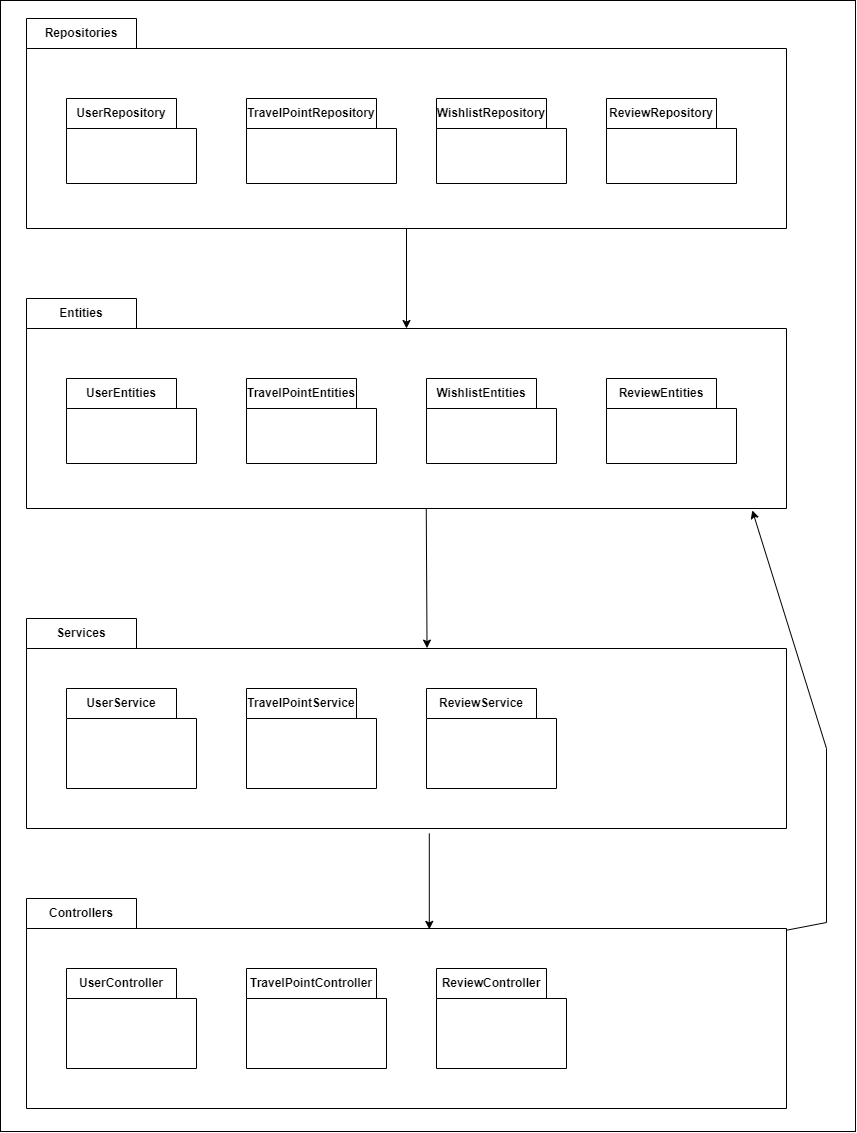

The diagram above was exported from draw.io. Its source (the exported page's mxGraphModel, read from the mxfile embedded in the PNG):
<mxGraphModel dx="2785" dy="2250" grid="0" gridSize="10" guides="1" tooltips="1" connect="1" arrows="1" fold="1" page="1" pageScale="1" pageWidth="1100" pageHeight="850" math="0" shadow="0">
  <root>
    <mxCell id="0" />
    <mxCell id="1" parent="0" />
    <mxCell id="BYDATwPTebqiwNB3-S-m-1" value="" style="rounded=0;whiteSpace=wrap;html=1;" vertex="1" parent="1">
      <mxGeometry x="14" y="-28" width="855" height="1131" as="geometry" />
    </mxCell>
    <mxCell id="OV-_YKLjEIK5evlBDs04-1" value="Entities" style="shape=folder;fontStyle=1;tabWidth=110;tabHeight=30;tabPosition=left;html=1;boundedLbl=1;labelInHeader=1;container=1;collapsible=0;whiteSpace=wrap;" vertex="1" parent="1">
      <mxGeometry x="40" y="270" width="760" height="210" as="geometry" />
    </mxCell>
    <mxCell id="OV-_YKLjEIK5evlBDs04-2" value="" style="html=1;strokeColor=none;resizeWidth=1;resizeHeight=1;fillColor=none;part=1;connectable=0;allowArrows=0;deletable=0;whiteSpace=wrap;" vertex="1" parent="OV-_YKLjEIK5evlBDs04-1">
      <mxGeometry width="760" height="147" relative="1" as="geometry">
        <mxPoint y="30" as="offset" />
      </mxGeometry>
    </mxCell>
    <mxCell id="OV-_YKLjEIK5evlBDs04-3" value="UserEntities" style="shape=folder;fontStyle=1;tabWidth=110;tabHeight=30;tabPosition=left;html=1;boundedLbl=1;labelInHeader=1;container=1;collapsible=0;whiteSpace=wrap;" vertex="1" parent="OV-_YKLjEIK5evlBDs04-1">
      <mxGeometry x="40" y="80" width="130" height="85" as="geometry" />
    </mxCell>
    <mxCell id="OV-_YKLjEIK5evlBDs04-4" value="" style="html=1;strokeColor=none;resizeWidth=1;resizeHeight=1;fillColor=none;part=1;connectable=0;allowArrows=0;deletable=0;whiteSpace=wrap;" vertex="1" parent="OV-_YKLjEIK5evlBDs04-3">
      <mxGeometry width="130" height="59.5" relative="1" as="geometry">
        <mxPoint y="30" as="offset" />
      </mxGeometry>
    </mxCell>
    <mxCell id="OV-_YKLjEIK5evlBDs04-5" value="" style="html=1;strokeColor=none;resizeWidth=1;resizeHeight=1;fillColor=none;part=1;connectable=0;allowArrows=0;deletable=0;whiteSpace=wrap;" vertex="1" parent="OV-_YKLjEIK5evlBDs04-3">
      <mxGeometry width="130" height="59.5" relative="1" as="geometry">
        <mxPoint x="10" y="40" as="offset" />
      </mxGeometry>
    </mxCell>
    <mxCell id="OV-_YKLjEIK5evlBDs04-6" value="TravelPointEntities" style="shape=folder;fontStyle=1;tabWidth=110;tabHeight=30;tabPosition=left;html=1;boundedLbl=1;labelInHeader=1;container=1;collapsible=0;whiteSpace=wrap;" vertex="1" parent="OV-_YKLjEIK5evlBDs04-1">
      <mxGeometry x="220" y="80" width="130" height="85" as="geometry" />
    </mxCell>
    <mxCell id="OV-_YKLjEIK5evlBDs04-7" value="" style="html=1;strokeColor=none;resizeWidth=1;resizeHeight=1;fillColor=none;part=1;connectable=0;allowArrows=0;deletable=0;whiteSpace=wrap;" vertex="1" parent="OV-_YKLjEIK5evlBDs04-6">
      <mxGeometry width="130" height="59.5" relative="1" as="geometry">
        <mxPoint y="30" as="offset" />
      </mxGeometry>
    </mxCell>
    <mxCell id="OV-_YKLjEIK5evlBDs04-8" value="WishlistEntities" style="shape=folder;fontStyle=1;tabWidth=110;tabHeight=30;tabPosition=left;html=1;boundedLbl=1;labelInHeader=1;container=1;collapsible=0;whiteSpace=wrap;" vertex="1" parent="OV-_YKLjEIK5evlBDs04-1">
      <mxGeometry x="400" y="80" width="130" height="85" as="geometry" />
    </mxCell>
    <mxCell id="OV-_YKLjEIK5evlBDs04-9" value="" style="html=1;strokeColor=none;resizeWidth=1;resizeHeight=1;fillColor=none;part=1;connectable=0;allowArrows=0;deletable=0;whiteSpace=wrap;" vertex="1" parent="OV-_YKLjEIK5evlBDs04-8">
      <mxGeometry width="130" height="59.5" relative="1" as="geometry">
        <mxPoint y="30" as="offset" />
      </mxGeometry>
    </mxCell>
    <mxCell id="OV-_YKLjEIK5evlBDs04-10" value="ReviewEntities" style="shape=folder;fontStyle=1;tabWidth=110;tabHeight=30;tabPosition=left;html=1;boundedLbl=1;labelInHeader=1;container=1;collapsible=0;whiteSpace=wrap;" vertex="1" parent="OV-_YKLjEIK5evlBDs04-1">
      <mxGeometry x="580" y="80" width="130" height="85" as="geometry" />
    </mxCell>
    <mxCell id="OV-_YKLjEIK5evlBDs04-11" value="" style="html=1;strokeColor=none;resizeWidth=1;resizeHeight=1;fillColor=none;part=1;connectable=0;allowArrows=0;deletable=0;whiteSpace=wrap;" vertex="1" parent="OV-_YKLjEIK5evlBDs04-10">
      <mxGeometry width="130" height="59.5" relative="1" as="geometry">
        <mxPoint y="30" as="offset" />
      </mxGeometry>
    </mxCell>
    <mxCell id="OV-_YKLjEIK5evlBDs04-12" style="edgeStyle=orthogonalEdgeStyle;rounded=0;orthogonalLoop=1;jettySize=auto;html=1;exitX=0.5;exitY=1;exitDx=0;exitDy=0;exitPerimeter=0;" edge="1" parent="1" source="OV-_YKLjEIK5evlBDs04-1" target="OV-_YKLjEIK5evlBDs04-1">
      <mxGeometry relative="1" as="geometry" />
    </mxCell>
    <mxCell id="OV-_YKLjEIK5evlBDs04-13" value="" style="html=1;strokeColor=none;resizeWidth=1;resizeHeight=1;fillColor=none;part=1;connectable=0;allowArrows=0;deletable=0;whiteSpace=wrap;" vertex="1" parent="1">
      <mxGeometry x="40" y="290" width="760" height="147" as="geometry" />
    </mxCell>
    <mxCell id="OV-_YKLjEIK5evlBDs04-14" value="Services" style="shape=folder;fontStyle=1;tabWidth=110;tabHeight=30;tabPosition=left;html=1;boundedLbl=1;labelInHeader=1;container=1;collapsible=0;whiteSpace=wrap;" vertex="1" parent="1">
      <mxGeometry x="40" y="590" width="760" height="210" as="geometry" />
    </mxCell>
    <mxCell id="OV-_YKLjEIK5evlBDs04-15" value="" style="html=1;strokeColor=none;resizeWidth=1;resizeHeight=1;fillColor=none;part=1;connectable=0;allowArrows=0;deletable=0;whiteSpace=wrap;" vertex="1" parent="OV-_YKLjEIK5evlBDs04-14">
      <mxGeometry width="760" height="147" relative="1" as="geometry">
        <mxPoint y="30" as="offset" />
      </mxGeometry>
    </mxCell>
    <mxCell id="OV-_YKLjEIK5evlBDs04-16" value="UserService" style="shape=folder;fontStyle=1;tabWidth=110;tabHeight=30;tabPosition=left;html=1;boundedLbl=1;labelInHeader=1;container=1;collapsible=0;whiteSpace=wrap;" vertex="1" parent="OV-_YKLjEIK5evlBDs04-14">
      <mxGeometry x="40" y="70" width="130" height="100" as="geometry" />
    </mxCell>
    <mxCell id="OV-_YKLjEIK5evlBDs04-17" value="" style="html=1;strokeColor=none;resizeWidth=1;resizeHeight=1;fillColor=none;part=1;connectable=0;allowArrows=0;deletable=0;whiteSpace=wrap;" vertex="1" parent="OV-_YKLjEIK5evlBDs04-16">
      <mxGeometry width="130" height="70" relative="1" as="geometry">
        <mxPoint y="30" as="offset" />
      </mxGeometry>
    </mxCell>
    <mxCell id="OV-_YKLjEIK5evlBDs04-18" value="TravelPointService" style="shape=folder;fontStyle=1;tabWidth=110;tabHeight=30;tabPosition=left;html=1;boundedLbl=1;labelInHeader=1;container=1;collapsible=0;whiteSpace=wrap;" vertex="1" parent="OV-_YKLjEIK5evlBDs04-14">
      <mxGeometry x="220" y="70" width="130" height="100" as="geometry" />
    </mxCell>
    <mxCell id="OV-_YKLjEIK5evlBDs04-19" value="" style="html=1;strokeColor=none;resizeWidth=1;resizeHeight=1;fillColor=none;part=1;connectable=0;allowArrows=0;deletable=0;whiteSpace=wrap;" vertex="1" parent="OV-_YKLjEIK5evlBDs04-18">
      <mxGeometry width="130" height="70" relative="1" as="geometry">
        <mxPoint y="30" as="offset" />
      </mxGeometry>
    </mxCell>
    <mxCell id="OV-_YKLjEIK5evlBDs04-20" value="ReviewService" style="shape=folder;fontStyle=1;tabWidth=110;tabHeight=30;tabPosition=left;html=1;boundedLbl=1;labelInHeader=1;container=1;collapsible=0;whiteSpace=wrap;" vertex="1" parent="OV-_YKLjEIK5evlBDs04-14">
      <mxGeometry x="400" y="70" width="130" height="100" as="geometry" />
    </mxCell>
    <mxCell id="OV-_YKLjEIK5evlBDs04-21" value="" style="html=1;strokeColor=none;resizeWidth=1;resizeHeight=1;fillColor=none;part=1;connectable=0;allowArrows=0;deletable=0;whiteSpace=wrap;" vertex="1" parent="OV-_YKLjEIK5evlBDs04-20">
      <mxGeometry width="130" height="70" relative="1" as="geometry">
        <mxPoint y="30" as="offset" />
      </mxGeometry>
    </mxCell>
    <mxCell id="OV-_YKLjEIK5evlBDs04-22" value="Controllers" style="shape=folder;fontStyle=1;tabWidth=110;tabHeight=30;tabPosition=left;html=1;boundedLbl=1;labelInHeader=1;container=1;collapsible=0;whiteSpace=wrap;" vertex="1" parent="1">
      <mxGeometry x="40" y="870" width="760" height="210" as="geometry" />
    </mxCell>
    <mxCell id="OV-_YKLjEIK5evlBDs04-23" value="" style="html=1;strokeColor=none;resizeWidth=1;resizeHeight=1;fillColor=none;part=1;connectable=0;allowArrows=0;deletable=0;whiteSpace=wrap;" vertex="1" parent="OV-_YKLjEIK5evlBDs04-22">
      <mxGeometry width="760" height="147" relative="1" as="geometry">
        <mxPoint y="30" as="offset" />
      </mxGeometry>
    </mxCell>
    <mxCell id="OV-_YKLjEIK5evlBDs04-24" value="UserController" style="shape=folder;fontStyle=1;tabWidth=110;tabHeight=30;tabPosition=left;html=1;boundedLbl=1;labelInHeader=1;container=1;collapsible=0;whiteSpace=wrap;" vertex="1" parent="OV-_YKLjEIK5evlBDs04-22">
      <mxGeometry x="40" y="70" width="130" height="100" as="geometry" />
    </mxCell>
    <mxCell id="OV-_YKLjEIK5evlBDs04-25" value="" style="html=1;strokeColor=none;resizeWidth=1;resizeHeight=1;fillColor=none;part=1;connectable=0;allowArrows=0;deletable=0;whiteSpace=wrap;" vertex="1" parent="OV-_YKLjEIK5evlBDs04-24">
      <mxGeometry width="130" height="70" relative="1" as="geometry">
        <mxPoint y="30" as="offset" />
      </mxGeometry>
    </mxCell>
    <mxCell id="OV-_YKLjEIK5evlBDs04-26" value="TravelPointController" style="shape=folder;fontStyle=1;tabWidth=130;tabHeight=30;tabPosition=left;html=1;boundedLbl=1;labelInHeader=1;container=1;collapsible=0;whiteSpace=wrap;" vertex="1" parent="OV-_YKLjEIK5evlBDs04-22">
      <mxGeometry x="220" y="70" width="140" height="100" as="geometry" />
    </mxCell>
    <mxCell id="OV-_YKLjEIK5evlBDs04-27" value="" style="html=1;strokeColor=none;resizeWidth=1;resizeHeight=1;fillColor=none;part=1;connectable=0;allowArrows=0;deletable=0;whiteSpace=wrap;" vertex="1" parent="OV-_YKLjEIK5evlBDs04-26">
      <mxGeometry width="160" height="70" relative="1" as="geometry">
        <mxPoint y="30" as="offset" />
      </mxGeometry>
    </mxCell>
    <mxCell id="OV-_YKLjEIK5evlBDs04-28" value="ReviewController" style="shape=folder;fontStyle=1;tabWidth=110;tabHeight=30;tabPosition=left;html=1;boundedLbl=1;labelInHeader=1;container=1;collapsible=0;whiteSpace=wrap;" vertex="1" parent="OV-_YKLjEIK5evlBDs04-22">
      <mxGeometry x="410" y="70" width="130" height="100" as="geometry" />
    </mxCell>
    <mxCell id="OV-_YKLjEIK5evlBDs04-29" value="" style="html=1;strokeColor=none;resizeWidth=1;resizeHeight=1;fillColor=none;part=1;connectable=0;allowArrows=0;deletable=0;whiteSpace=wrap;" vertex="1" parent="OV-_YKLjEIK5evlBDs04-28">
      <mxGeometry width="130" height="70" relative="1" as="geometry">
        <mxPoint y="30" as="offset" />
      </mxGeometry>
    </mxCell>
    <mxCell id="OV-_YKLjEIK5evlBDs04-30" value="Repositories" style="shape=folder;fontStyle=1;tabWidth=110;tabHeight=30;tabPosition=left;html=1;boundedLbl=1;labelInHeader=1;container=1;collapsible=0;whiteSpace=wrap;" vertex="1" parent="1">
      <mxGeometry x="40" y="-10" width="760" height="210" as="geometry" />
    </mxCell>
    <mxCell id="OV-_YKLjEIK5evlBDs04-31" value="" style="html=1;strokeColor=none;resizeWidth=1;resizeHeight=1;fillColor=none;part=1;connectable=0;allowArrows=0;deletable=0;whiteSpace=wrap;" vertex="1" parent="OV-_YKLjEIK5evlBDs04-30">
      <mxGeometry width="760" height="147" relative="1" as="geometry">
        <mxPoint y="30" as="offset" />
      </mxGeometry>
    </mxCell>
    <mxCell id="OV-_YKLjEIK5evlBDs04-32" value="UserRepository" style="shape=folder;fontStyle=1;tabWidth=110;tabHeight=30;tabPosition=left;html=1;boundedLbl=1;labelInHeader=1;container=1;collapsible=0;whiteSpace=wrap;" vertex="1" parent="OV-_YKLjEIK5evlBDs04-30">
      <mxGeometry x="40" y="80" width="130" height="85" as="geometry" />
    </mxCell>
    <mxCell id="OV-_YKLjEIK5evlBDs04-33" value="" style="html=1;strokeColor=none;resizeWidth=1;resizeHeight=1;fillColor=none;part=1;connectable=0;allowArrows=0;deletable=0;whiteSpace=wrap;" vertex="1" parent="OV-_YKLjEIK5evlBDs04-32">
      <mxGeometry width="130" height="59.5" relative="1" as="geometry">
        <mxPoint y="30" as="offset" />
      </mxGeometry>
    </mxCell>
    <mxCell id="OV-_YKLjEIK5evlBDs04-34" value="" style="html=1;strokeColor=none;resizeWidth=1;resizeHeight=1;fillColor=none;part=1;connectable=0;allowArrows=0;deletable=0;whiteSpace=wrap;" vertex="1" parent="OV-_YKLjEIK5evlBDs04-32">
      <mxGeometry width="130" height="59.5" relative="1" as="geometry">
        <mxPoint x="10" y="40" as="offset" />
      </mxGeometry>
    </mxCell>
    <mxCell id="OV-_YKLjEIK5evlBDs04-35" value="TravelPointRepository" style="shape=folder;fontStyle=1;tabWidth=130;tabHeight=30;tabPosition=left;html=1;boundedLbl=1;labelInHeader=1;container=1;collapsible=0;whiteSpace=wrap;" vertex="1" parent="OV-_YKLjEIK5evlBDs04-30">
      <mxGeometry x="220" y="80" width="150" height="85" as="geometry" />
    </mxCell>
    <mxCell id="OV-_YKLjEIK5evlBDs04-36" value="" style="html=1;strokeColor=none;resizeWidth=1;resizeHeight=1;fillColor=none;part=1;connectable=0;allowArrows=0;deletable=0;whiteSpace=wrap;" vertex="1" parent="OV-_YKLjEIK5evlBDs04-35">
      <mxGeometry width="150" height="59.5" relative="1" as="geometry">
        <mxPoint y="30" as="offset" />
      </mxGeometry>
    </mxCell>
    <mxCell id="OV-_YKLjEIK5evlBDs04-37" value="WishlistRepository" style="shape=folder;fontStyle=1;tabWidth=110;tabHeight=30;tabPosition=left;html=1;boundedLbl=1;labelInHeader=1;container=1;collapsible=0;whiteSpace=wrap;" vertex="1" parent="OV-_YKLjEIK5evlBDs04-30">
      <mxGeometry x="410" y="80" width="130" height="85" as="geometry" />
    </mxCell>
    <mxCell id="OV-_YKLjEIK5evlBDs04-38" value="" style="html=1;strokeColor=none;resizeWidth=1;resizeHeight=1;fillColor=none;part=1;connectable=0;allowArrows=0;deletable=0;whiteSpace=wrap;" vertex="1" parent="OV-_YKLjEIK5evlBDs04-37">
      <mxGeometry width="130" height="59.5" relative="1" as="geometry">
        <mxPoint y="30" as="offset" />
      </mxGeometry>
    </mxCell>
    <mxCell id="OV-_YKLjEIK5evlBDs04-39" value="ReviewRepository" style="shape=folder;fontStyle=1;tabWidth=110;tabHeight=30;tabPosition=left;html=1;boundedLbl=1;labelInHeader=1;container=1;collapsible=0;whiteSpace=wrap;" vertex="1" parent="OV-_YKLjEIK5evlBDs04-30">
      <mxGeometry x="580" y="80" width="130" height="85" as="geometry" />
    </mxCell>
    <mxCell id="OV-_YKLjEIK5evlBDs04-40" value="" style="html=1;strokeColor=none;resizeWidth=1;resizeHeight=1;fillColor=none;part=1;connectable=0;allowArrows=0;deletable=0;whiteSpace=wrap;" vertex="1" parent="OV-_YKLjEIK5evlBDs04-39">
      <mxGeometry width="130" height="59.5" relative="1" as="geometry">
        <mxPoint y="30" as="offset" />
      </mxGeometry>
    </mxCell>
    <mxCell id="OV-_YKLjEIK5evlBDs04-41" value="" style="endArrow=classic;html=1;rounded=0;" edge="1" parent="1" source="OV-_YKLjEIK5evlBDs04-30">
      <mxGeometry width="50" height="50" relative="1" as="geometry">
        <mxPoint x="390" y="910" as="sourcePoint" />
        <mxPoint x="420" y="300" as="targetPoint" />
      </mxGeometry>
    </mxCell>
    <mxCell id="OV-_YKLjEIK5evlBDs04-42" value="" style="endArrow=classic;html=1;rounded=0;exitX=0.526;exitY=0.999;exitDx=0;exitDy=0;exitPerimeter=0;entryX=0.527;entryY=0.141;entryDx=0;entryDy=0;entryPerimeter=0;" edge="1" parent="1" source="OV-_YKLjEIK5evlBDs04-1" target="OV-_YKLjEIK5evlBDs04-14">
      <mxGeometry width="50" height="50" relative="1" as="geometry">
        <mxPoint x="390" y="630" as="sourcePoint" />
        <mxPoint x="440" y="580" as="targetPoint" />
      </mxGeometry>
    </mxCell>
    <mxCell id="OV-_YKLjEIK5evlBDs04-43" value="" style="endArrow=classic;html=1;rounded=0;exitX=0.53;exitY=1.023;exitDx=0;exitDy=0;exitPerimeter=0;entryX=0.53;entryY=0.147;entryDx=0;entryDy=0;entryPerimeter=0;" edge="1" parent="1" source="OV-_YKLjEIK5evlBDs04-14" target="OV-_YKLjEIK5evlBDs04-22">
      <mxGeometry width="50" height="50" relative="1" as="geometry">
        <mxPoint x="390" y="820" as="sourcePoint" />
        <mxPoint x="440" y="770" as="targetPoint" />
      </mxGeometry>
    </mxCell>
    <mxCell id="OV-_YKLjEIK5evlBDs04-44" value="" style="endArrow=classic;html=1;rounded=0;entryX=0.955;entryY=1.009;entryDx=0;entryDy=0;entryPerimeter=0;" edge="1" parent="1" source="OV-_YKLjEIK5evlBDs04-22" target="OV-_YKLjEIK5evlBDs04-1">
      <mxGeometry width="50" height="50" relative="1" as="geometry">
        <mxPoint x="360" y="570" as="sourcePoint" />
        <mxPoint x="410" y="520" as="targetPoint" />
        <Array as="points">
          <mxPoint x="840" y="894" />
          <mxPoint x="840" y="720" />
        </Array>
      </mxGeometry>
    </mxCell>
  </root>
</mxGraphModel>